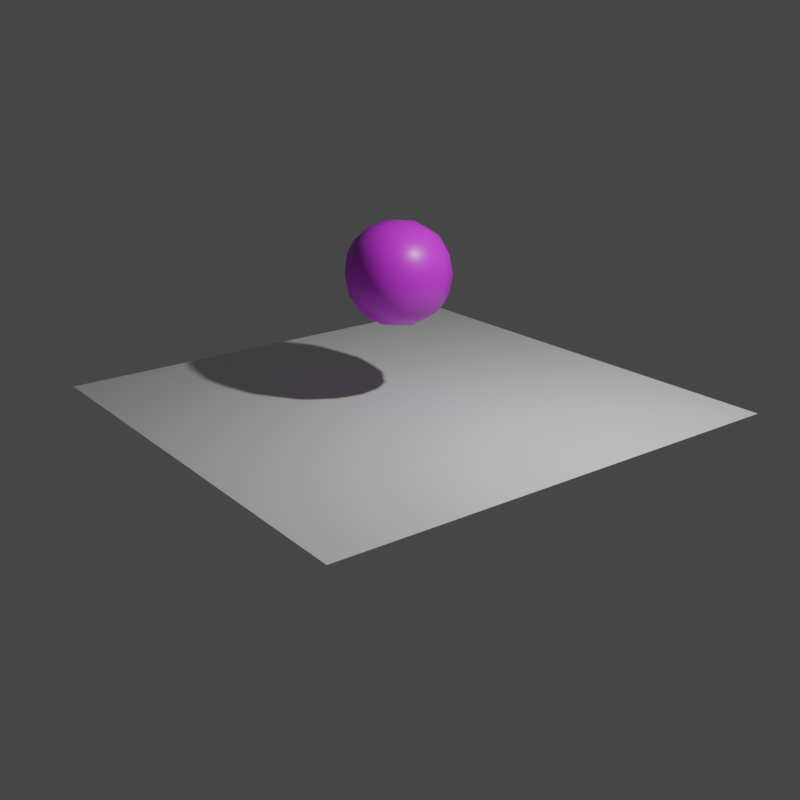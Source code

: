 # Source: bouncing_ball.blend  (saved by Blender 2.91.10; exported with 4.5.12 LTS)
import bpy
from mathutils import Matrix  # noqa: F401  (used for matrix-valued properties, if any)

bpy.ops.wm.read_factory_settings(use_empty=True)
scene = bpy.context.scene
scene.name = 'Scene'

# ---- collections
col_collection = bpy.data.collections.new('Collection'); scene.collection.children.link(col_collection)

# ---- materials (node trees are filled in below, after node groups)
mat_material = bpy.data.materials.new('Material')
mat_material.alpha_threshold = 0.0
mat_material.use_transparent_shadow = False
mat_material.line_color = (0.0, 0.0, 0.0, 1.0)

# ---- material node trees
mat_material.use_nodes = True; mat_material.node_tree.nodes.clear()
_N = mat_material.node_tree.nodes; _L = mat_material.node_tree.links
n0 = _N.new('ShaderNodeOutputMaterial'); n0.name = 'Material Output'; n0.location = (300, 300)
n1 = _N.new('ShaderNodeBsdfPrincipled'); n1.name = 'Principled BSDF'; n1.location = (10, 300)
n1.distribution = 'GGX'
n1.subsurface_method = 'BURLEY'
n1.inputs[0].default_value = (0.5965, 0.04731, 0.8, 1.0)
n1.inputs[2].default_value = 0.4
n1.inputs[3].default_value = 1.45
n1.inputs[27].default_value = (0.0, 0.0, 0.0, 1.0)
n1.inputs[28].default_value = 1.0
_L.new(n1.outputs[0], n0.inputs[0])
n0.is_active_output = True

# ---- world
world_world = bpy.data.worlds.new('World'); scene.world = world_world
world_world.use_nodes = True; world_world.node_tree.nodes.clear()
_N = world_world.node_tree.nodes; _L = world_world.node_tree.links
n0 = _N.new('ShaderNodeOutputWorld'); n0.name = 'World Output'; n0.location = (300, 300)
n1 = _N.new('ShaderNodeBackground'); n1.name = 'Background'; n1.location = (10, 300)
n1.inputs[0].default_value = (0.05088, 0.05088, 0.05088, 1.0)
_L.new(n1.outputs[0], n0.inputs[0])
n0.is_active_output = True
world_world.color = (0.05088, 0.05088, 0.05088)
world_world.use_sun_shadow = False
world_world.sun_shadow_jitter_overblur = 0.0

# ---- cameras
cam_camera = bpy.data.cameras.new('Camera')
cam_camera.clip_end = 100.0
cam_camera.lens = 50.0
cam_camera.ortho_scale = 7.314

# ---- lights
light_light = bpy.data.lights.new('Light', 'POINT')
light_light.transmission_factor = 0.0
light_light.energy = 1000.0
light_light.shadow_soft_size = 0.1
light_light.shadow_maximum_resolution = 0.006
light_light.use_absolute_resolution = True

# ---- meshes
me_cube = bpy.data.meshes.new('Cube')
me_cube.from_pydata([(1.0, 1.0, 1.0), (1.0, 1.0, -1.0), (1.0, -1.0, 1.0), (1.0, -1.0, -1.0), (-1.0, 1.0, 1.0), (-1.0, 1.0, -1.0), (-1.0, -1.0, 1.0), (-1.0, -1.0, -1.0)], [], [(0, 4, 6, 2), (3, 2, 6, 7), (7, 6, 4, 5), (5, 1, 3, 7), (1, 0, 2, 3), (5, 4, 0, 1)])
me_cube.polygons.foreach_set('use_smooth', [True] * 6)
_uv = me_cube.uv_layers.new(name='UVMap')
_uv.uv.foreach_set('vector', [0.625, 0.5, 0.875, 0.5, 0.875, 0.75, 0.625, 0.75, 0.375, 0.75, 0.625, 0.75, 0.625, 1.0, 0.375, 1.0, 0.375, 0.0, 0.625, 0.0, 0.625, 0.25, 0.375, 0.25, 0.125, 0.5, 0.375, 0.5, 0.375, 0.75, 0.125, 0.75, 0.375, 0.5, 0.625, 0.5, 0.625, 0.75, 0.375, 0.75, 0.375, 0.25, 0.625, 0.25, 0.625, 0.5, 0.375, 0.5])
me_cube.materials.append(mat_material)
me_cube.use_remesh_preserve_volume = False
me_cube.use_remesh_preserve_attributes = False
me_cube.use_mirror_vertex_groups = False
me_cube.update()
me_plane = bpy.data.meshes.new('Plane')
me_plane.from_pydata([(-1.0, -1.0, 0.0), (1.0, -1.0, 0.0), (-1.0, 1.0, 0.0), (1.0, 1.0, 0.0)], [], [(0, 1, 3, 2)])
_uv = me_plane.uv_layers.new(name='UVMap')
_uv.uv.foreach_set('vector', [0.0, 0.0, 1.0, 0.0, 1.0, 1.0, 0.0, 1.0])
me_plane.use_remesh_fix_poles = True
me_plane.use_remesh_preserve_attributes = False
me_plane.use_mirror_vertex_groups = False
me_plane.update()

# ---- objects
ob_cube = bpy.data.objects.new('Cube', me_cube)
ob_light = bpy.data.objects.new('Light', light_light)
ob_camera = bpy.data.objects.new('Camera', cam_camera)
ob_plane = bpy.data.objects.new('Plane', me_plane)

# ---- transforms, parenting, visibility, modifiers, constraints
ob_cube.location = (0.0, 0.0, 2.12)
ob_cube.lock_rotations_4d = False
ob_cube.empty_display_type = 'ARROWS'
ob_cube.lineart.crease_threshold = 0.0
_m = ob_cube.modifiers.new('Subdivision', 'SUBSURF')
_m.uv_smooth = 'PRESERVE_CORNERS'
_m.levels = 3
ob_light.location = (4.076, 1.005, 5.904)
ob_light.rotation_euler = (0.6503, 0.05522, 1.866)
ob_light.lock_rotations_4d = False
ob_light.empty_display_type = 'ARROWS'
ob_light.color = (0.0, 0.0, 0.0, 0.0)
ob_light.lineart.crease_threshold = 0.0
ob_camera.location = (13.83, -10.05, 6.246)
ob_camera.rotation_euler = (1.22, 0.01387, 0.9374)
ob_camera.lock_rotations_4d = False
ob_camera.empty_display_type = 'ARROWS'
ob_camera.color = (0.0, 0.0, 0.0, 0.0)
ob_camera.display_type = 'WIRE'
ob_camera.lineart.crease_threshold = 0.0
ob_plane.location = (0.0, 0.0, 0.0)
ob_plane.scale = (4.0, 4.0, 1.0)
ob_plane.lineart.crease_threshold = 0.0

# ---- collection membership
col_collection.objects.link(ob_cube)
col_collection.objects.link(ob_light)
col_collection.objects.link(ob_camera)
col_collection.objects.link(ob_plane)

# ---- scene / render settings (as saved in the file)
scene.camera = ob_camera
scene.frame_start = 0; scene.frame_end = 30; scene.frame_set(14)
scene.render.engine = 'BLENDER_EEVEE_NEXT'
scene.render.image_settings.file_format = 'FFMPEG'
scene.render.image_settings.color_mode = 'RGB'
scene.render.resolution_x = 500
scene.render.resolution_y = 500
scene.cycles.use_denoising = False
scene.cycles.samples = 128
scene.cycles.sampling_pattern = 'TABULATED_SOBOL'
scene.cycles.use_adaptive_sampling = False
scene.cycles.use_light_tree = False
scene.view_settings.view_transform = 'Filmic'
bpy.context.view_layer.update()
